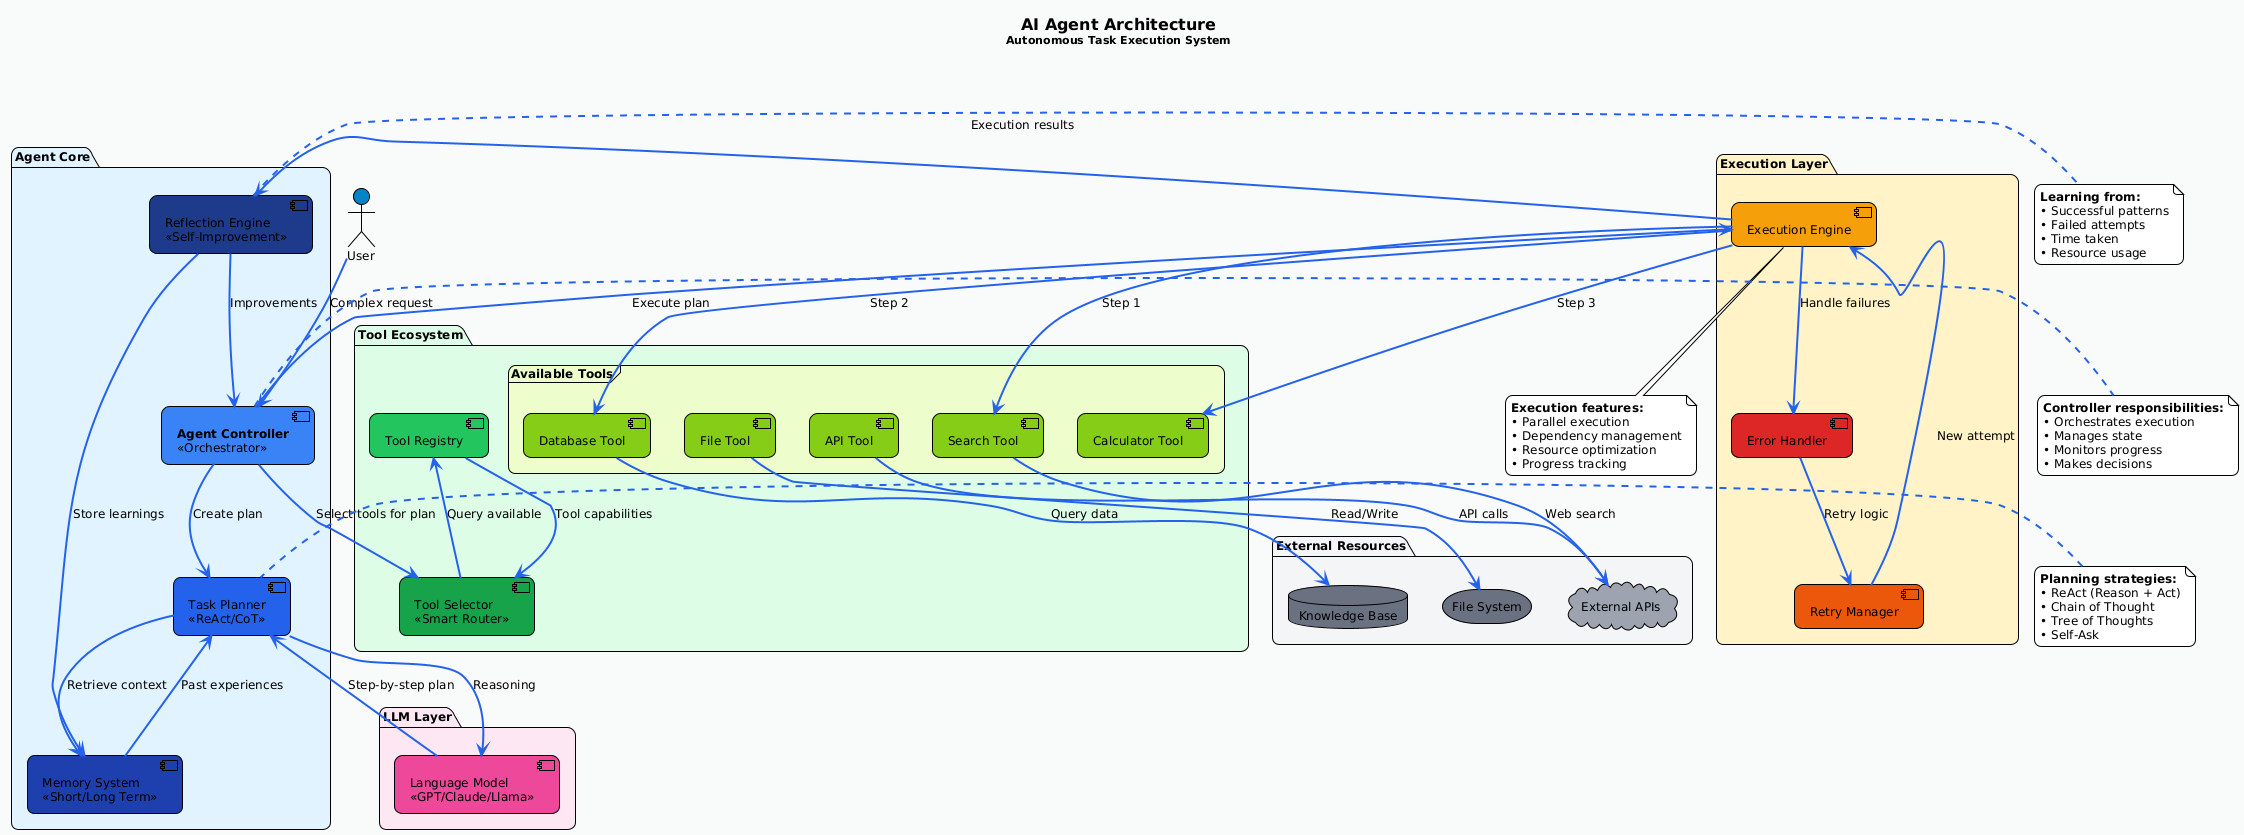

The diagram above was rendered by PlantUML. Its source (embedded in the PNG):
@startuml
!theme plain
skinparam backgroundColor #f9fafb
skinparam defaultFontName "Arial"
skinparam defaultFontSize 12
skinparam roundcorner 15
skinparam ArrowColor #2563eb
skinparam ArrowThickness 2
title <size:16>AI Agent Architecture</size>\n<size:11>Autonomous Task Execution System</size>
' Define actors
actor "User" as user #0284c7
' Agent Core Package
package "Agent Core" #e0f2fe {
    component "**Agent Controller**\n<<Orchestrator>>" as controller #3b82f6
    component "Task Planner\n<<ReAct/CoT>>" as planner #2563eb
    component "Memory System\n<<Short/Long Term>>" as memory #1e40af
    component "Reflection Engine\n<<Self-Improvement>>" as reflection #1e3a8a
}
' Tools Package
package "Tool Ecosystem" #dcfce7 {
    component "Tool Registry" as registry #22c55e
    
    frame "Available Tools" #ecfccb {
        component "Search Tool" as search #84cc16
        component "Database Tool" as database #84cc16
        component "Calculator Tool" as calc #84cc16
        component "File Tool" as file #84cc16
        component "API Tool" as api #84cc16
    }
    
    component "Tool Selector\n<<Smart Router>>" as selector #16a34a
}
' Execution Package
package "Execution Layer" #fef3c7 {
    component "Execution Engine" as executor #f59e0b
    component "Error Handler" as error #dc2626
    component "Retry Manager" as retry #ea580c
}
' External Systems
package "External Resources" #f3f4f6 {
    database "Knowledge Base" as kb #6b7280
    cloud "External APIs" as external #9ca3af
    storage "File System" as fs #6b7280
}
' LLM Package
package "LLM Layer" #fce7f3 {
    component "Language Model\n<<GPT/Claude/Llama>>" as llm #ec4899
}
' Main Flow
user --> controller : "Complex request"
controller --> planner : "Create plan"
planner --> llm : "Reasoning"
llm --> planner : "Step-by-step plan"
planner --> memory : "Retrieve context"
memory --> planner : "Past experiences"
controller --> selector : "Select tools for plan"
selector --> registry : "Query available"
registry --> selector : "Tool capabilities"
controller --> executor : "Execute plan"
executor --> search : "Step 1"
executor --> database : "Step 2"
executor --> calc : "Step 3"
' Error handling
executor --> error : "Handle failures"
error --> retry : "Retry logic"
retry --> executor : "New attempt"
' Tool interactions with external systems
search --> external : "Web search"
database --> kb : "Query data"
file --> fs : "Read/Write"
api --> external : "API calls"
' Reflection loop
executor --> reflection : "Execution results"
reflection --> memory : "Store learnings"
reflection --> controller : "Improvements"
' Annotations
note right of controller
  **Controller responsibilities:**
  • Orchestrates execution
  • Manages state
  • Monitors progress
  • Makes decisions
end note
note left of planner
  **Planning strategies:**
  • ReAct (Reason + Act)
  • Chain of Thought
  • Tree of Thoughts
  • Self-Ask
end note
note bottom of executor
  **Execution features:**
  • Parallel execution
  • Dependency management
  • Resource optimization
  • Progress tracking
end note
note right of reflection
  **Learning from:**
  • Successful patterns
  • Failed attempts
  • Time taken
  • Resource usage
end note
@enduml